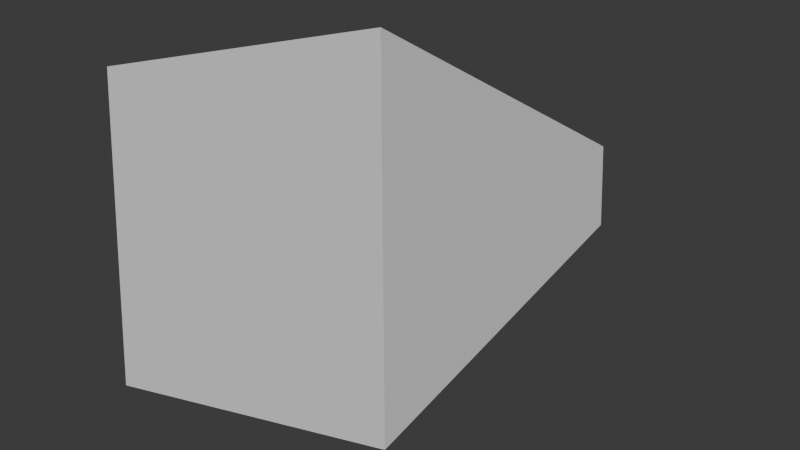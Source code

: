 # Source: VanishingLines_test.blend  (saved by Blender 4.5.91; exported with 4.5.12 LTS)
import bpy
from mathutils import Matrix  # noqa: F401  (used for matrix-valued properties, if any)

bpy.ops.wm.read_factory_settings(use_empty=True)
scene = bpy.context.scene
scene.name = 'Scene'

# ---- collections
col_collection = bpy.data.collections.new('Collection'); scene.collection.children.link(col_collection)

# ---- world
world_world = bpy.data.worlds.new('World'); scene.world = world_world
world_world.use_nodes = True; world_world.node_tree.nodes.clear()
_N = world_world.node_tree.nodes; _L = world_world.node_tree.links
n0 = _N.new('ShaderNodeOutputWorld'); n0.name = 'World Output'; n0.location = (200, 100)
n1 = _N.new('ShaderNodeBackground'); n1.name = 'Background'; n1.location = (-200, 100)
n1.inputs[0].default_value = (0.05088, 0.05088, 0.05088, 1.0)
_L.new(n1.outputs[0], n0.inputs[0])
n0.is_active_output = True
world_world.color = (0.05088, 0.05088, 0.05088)
world_world.sun_shadow_jitter_overblur = 0.0

# ---- cameras
cam_camera = bpy.data.cameras.new('Camera')
cam_camera.clip_end = 100.0
cam_camera.lens = 23.46
cam_camera.ortho_scale = 7.314
cam_camera.show_background_images = True

# ---- meshes
me_plane = bpy.data.meshes.new('Plane')
me_plane.from_pydata([(-0.9676, -6.284, 0.0), (0.9676, -6.284, 0.0), (-0.9676, 6.284, 0.0), (0.9676, 6.284, 0.0), (-0.9676, -6.284, 2.068), (0.9676, -6.284, 2.068), (-0.9676, 6.284, 2.068), (0.9676, 6.284, 2.068)], [], [(0, 2, 3, 1), (4, 5, 7, 6), (1, 3, 7, 5), (2, 0, 4, 6), (3, 2, 6, 7), (0, 1, 5, 4)])
_uv = me_plane.uv_layers.new(name='UVMap')
_uv.uv.foreach_set('vector', [0.0, 0.0, 0.0, 1.0, 1.0, 1.0, 1.0, 0.0, 0.0, 0.0, 1.0, 0.0, 1.0, 1.0, 0.0, 1.0, 1.0, 0.0, 1.0, 1.0, 1.0, 1.0, 1.0, 0.0, 0.0, 1.0, 0.0, 0.0, 0.0, 0.0, 0.0, 1.0, 1.0, 1.0, 0.0, 1.0, 0.0, 1.0, 1.0, 1.0, 0.0, 0.0, 1.0, 0.0, 1.0, 0.0, 0.0, 0.0])
me_plane.update()

# ---- objects
ob_camera = bpy.data.objects.new('Camera', cam_camera)
ob_plane = bpy.data.objects.new('Plane', me_plane)

# ---- transforms, parenting, visibility, modifiers, constraints
ob_camera.location = (2.13, -7.301, 1.387)
ob_camera.rotation_euler = (1.473, 0.006649, 0.4472)
ob_camera.scale = (1.0, 1.0, 1.0)
ob_camera.lock_rotations_4d = False
ob_camera.empty_display_type = 'ARROWS'
ob_camera.color = (0.0, 0.0, 0.0, 0.0)
ob_camera.display_type = 'WIRE'
ob_camera.lineart.crease_threshold = 0.0
ob_plane.location = (0.0, 1.209, 0.0)

# ---- collection membership
col_collection.objects.link(ob_camera)
col_collection.objects.link(ob_plane)

# ---- scene / render settings (as saved in the file)
scene.camera = ob_camera
scene.frame_start = 1; scene.frame_end = 250; scene.frame_set(2)
scene.render.engine = 'BLENDER_EEVEE_NEXT'
bpy.context.view_layer.update()

# ---- added for rendering (the .blend has no usable light): sun
light_auto_sun = bpy.data.lights.new('AutoSun', 'SUN')
light_auto_sun.energy = 3.0
light_auto_sun.angle = 0.0523599
ob_auto_sun = bpy.data.objects.new('AutoSun', light_auto_sun)
scene.collection.objects.link(ob_auto_sun)
ob_auto_sun.rotation_euler = (0.872665, 0.174533, 0.523599)
bpy.context.view_layer.update()
